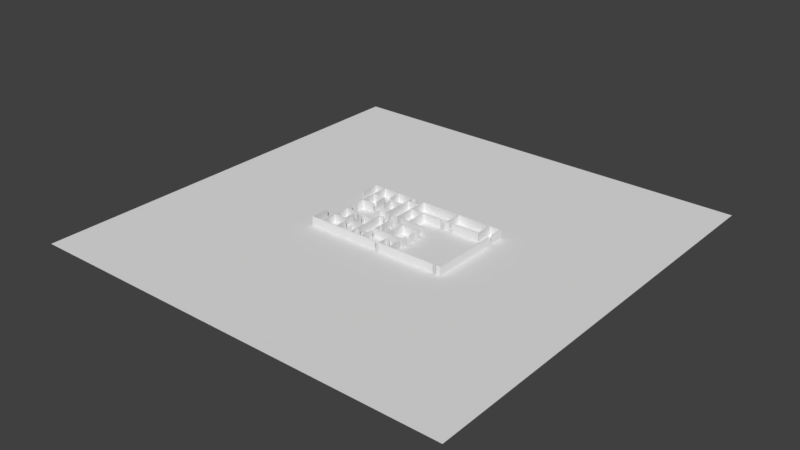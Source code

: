 # Source: office_standardized.blend  (saved by Blender 2.79.0; exported with 4.5.12 LTS)
import bpy
from mathutils import Matrix  # noqa: F401  (used for matrix-valued properties, if any)

bpy.ops.wm.read_factory_settings(use_empty=True)
scene = bpy.context.scene
scene.name = 'Scene'

# ---- collections
col_collection_1 = bpy.data.collections.new('Collection 1'); scene.collection.children.link(col_collection_1)

# ---- world
world_world = bpy.data.worlds.new('World'); scene.world = world_world
world_world.color = (0.05088, 0.05088, 0.05088)
world_world.use_sun_shadow = False
world_world.sun_shadow_jitter_overblur = 0.0
world_world.cycles.sampling_method = 'MANUAL'

# ---- meshes
me_cube = bpy.data.meshes.new('Cube')
me_cube.from_pydata([(-100.0, -100.0, -0.04), (-100.0, -100.0, 0.0), (-100.0, 100.0, -0.04), (-100.0, 100.0, 0.0), (100.0, -100.0, -0.04), (100.0, -100.0, 0.0), (100.0, 100.0, -0.04), (100.0, 100.0, 0.0)], [], [(0, 1, 3, 2), (2, 3, 7, 6), (6, 7, 5, 4), (4, 5, 1, 0), (2, 6, 4, 0), (7, 3, 1, 5)])
me_cube.use_remesh_preserve_volume = False
me_cube.use_remesh_preserve_attributes = False
me_cube.use_mirror_vertex_groups = False
me_cube.update()
me_plane_001 = bpy.data.meshes.new('Plane.001')
me_plane_001.from_pydata([(36.43, -20.19, -0.0073), (36.83, -20.19, -0.0073), (36.43, -19.79, -0.0073), (36.83, -19.79, -0.0073), (34.87, -20.19, -0.0073), (34.87, -19.79, -0.0073), (33.12, -20.19, -0.0073), (33.12, -19.79, -0.0073), (11.4, -20.19, -0.0073), (11.4, -19.79, -0.0073), (11.38, -20.19, -0.0073), (11.38, -19.79, -0.0073), (11.07, -20.19, -0.0073), (11.07, -19.79, -0.0073), (6.124, -20.19, -0.0073), (6.124, -19.79, -0.0073), (5.719, -20.19, -0.0073), (5.719, -19.79, -0.0073), (5.475, -20.19, -0.0073), (5.475, -19.79, -0.0073), (3.751, -20.19, -0.0073), (3.751, -19.79, -0.0073), (-3.213, -20.19, -0.0073), (-3.213, -19.79, -0.0073), (-3.588, -20.19, -0.0073), (-3.588, -19.79, -0.0073), (-9.2, -20.19, -0.0073), (-9.2, -19.79, -0.0073), (-9.482, -20.19, -0.0073), (-9.482, -19.79, -0.0073), (-17.05, -20.19, -0.0073), (-17.05, -19.79, -0.0073), (-17.33, -20.19, -0.0073), (-17.33, -19.79, -0.0073), (-24.89, -20.19, -0.0073), (-24.89, -19.79, -0.0073), (-25.3, -20.19, -0.0073), (-25.3, -19.79, -0.0073), (-30.18, -20.19, -0.0073), (-30.18, -19.78, -0.0073), (-30.59, -20.19, -0.0073), (-30.59, -19.78, -0.0073), (-30.18, -11.36, -0.0073), (-30.59, -11.36, -0.0073), (36.43, 11.31, -0.0073), (36.83, 11.31, -0.0073), (36.43, 13.7, -0.0073), (36.83, 13.7, -0.0073), (36.43, 19.8, -0.0073), (36.83, 19.8, -0.0073), (36.43, 20.24, -0.0073), (36.83, 20.24, -0.0073), (31.53, 19.8, -0.0073), (31.53, 20.24, -0.0073), (31.15, 19.8, -0.0073), (31.15, 20.24, -0.0073), (15.63, 19.8, -0.0073), (15.62, 20.24, -0.0073), (15.16, 19.8, -0.0073), (15.16, 20.24, -0.0073), (-3.182, 19.8, -0.0073), (-3.182, 20.24, -0.0073), (-3.58, 19.8, -0.0073), (-3.58, 20.24, -0.0073), (-5.517, 19.8, -0.0073), (-5.517, 20.24, -0.0073), (-7.264, 19.8, -0.0073), (-7.264, 20.24, -0.0073), (-9.163, 19.8, -0.0073), (-9.163, 20.24, -0.0073), (-9.486, 19.8, -0.0073), (-9.486, 20.24, -0.0073), (-17.06, 19.8, -0.0073), (-17.06, 20.24, -0.0073), (-17.35, 19.8, -0.0073), (-17.35, 20.24, -0.0073), (-24.89, 19.8, -0.0073), (-24.89, 20.24, -0.0073), (-25.3, 19.8, -0.0073), (-25.3, 20.24, -0.0073), (-30.16, 19.8, -0.0073), (-30.16, 20.24, -0.0073), (-30.58, 19.8, -0.0073), (-30.58, 20.24, -0.0073), (-30.16, 11.35, -0.0073), (-30.58, 11.35, -0.0073), (-24.89, 12.68, -0.0073), (-25.3, 12.68, -0.0073), (-24.89, 12.41, -0.0073), (-25.3, 12.41, -0.0073), (-24.89, 5.28, -0.0073), (-25.3, 5.28, -0.0073), (-24.89, 4.997, -0.0073), (-25.3, 4.997, -0.0073), (-24.89, 1.837, -0.0073), (-25.3, 1.837, -0.0073), (-24.89, -1.809, -0.0073), (-25.3, -1.809, -0.0073), (-24.89, -4.942, -0.0073), (-25.3, -4.942, -0.0073), (-24.89, -5.246, -0.0073), (-25.3, -5.246, -0.0073), (-24.89, -12.36, -0.0073), (-25.3, -12.36, -0.0073), (-24.89, -12.65, -0.0073), (-25.3, -12.65, -0.0073), (-24.89, -19.79, -0.0073), (-17.06, 14.24, -0.0073), (-17.35, 14.24, -0.0073), (-19.29, 12.68, -0.0073), (-19.29, 12.41, -0.0073), (-19.01, 12.68, -0.0073), (-19.01, 12.41, -0.0073), (-19.29, 7.293, -0.0073), (-19.01, 7.293, -0.0073), (-19.29, 5.474, -0.0073), (-19.01, 5.474, -0.0073), (-19.29, 5.28, -0.0073), (-19.01, 5.28, -0.0073), (-19.29, 4.997, -0.0073), (-19.01, 4.997, -0.0073), (-9.486, 16.81, -0.0073), (-9.163, 16.81, -0.0073), (-9.486, 16.52, -0.0073), (-9.163, 16.52, -0.0073), (-9.486, 12.67, -0.0073), (-9.163, 12.67, -0.0073), (-9.486, 12.38, -0.0073), (-9.163, 12.38, -0.0073), (-9.486, 5.285, -0.0073), (-9.163, 5.285, -0.0073), (-9.486, 4.978, -0.0073), (-9.163, 4.979, -0.0073), (-9.486, 2.14, -0.0073), (-9.163, 2.14, -0.0073), (-9.486, 1.834, -0.0073), (-9.163, 1.834, -0.0073), (-15.05, 12.67, -0.0073), (-15.05, 12.38, -0.0073), (-15.35, 12.67, -0.0073), (-15.35, 12.38, -0.0073), (-15.05, 7.279, -0.0073), (-15.35, 7.279, -0.0073), (-15.05, 5.477, -0.0073), (-15.35, 5.477, -0.0073), (-15.05, 5.285, -0.0073), (-15.35, 5.285, -0.0073), (-15.05, 4.978, -0.0073), (-15.35, 4.978, -0.0073), (-3.581, 16.81, -0.0073), (-3.182, 16.81, -0.0073), (-3.581, 16.52, -0.0073), (-3.182, 16.52, -0.0073), (-3.58, 11.83, -0.0073), (-3.182, 11.83, -0.0073), (-3.58, 11.44, -0.0073), (-3.182, 11.44, -0.0073), (-3.581, 2.14, -0.0073), (-3.182, 2.14, -0.0073), (-3.581, 1.834, -0.0073), (-3.182, 1.834, -0.0073), (-7.254, 2.14, -0.0073), (-7.254, 1.834, -0.0073), (-5.49, 2.14, -0.0073), (-5.49, 1.834, -0.0073), (-2.981, 1.834, -0.0073), (-2.981, 2.14, -0.0073), (-1.203, 1.834, -0.0073), (-1.203, 2.14, -0.0073), (2.934, 1.834, -0.0073), (2.934, 2.14, -0.0073), (2.934, 1.834, -0.0073), (2.934, 2.14, -0.0073), (3.315, 1.834, -0.0073), (3.315, 2.14, -0.0073), (11.07, 1.834, -0.0073), (11.07, 2.14, -0.0073), (11.38, 1.834, -0.0073), (11.38, 2.14, -0.0073), (2.935, 11.83, -0.0073), (2.934, 11.44, -0.0073), (3.316, 11.83, -0.0073), (3.315, 11.44, -0.0073), (12.26, 11.83, -0.0073), (12.26, 11.44, -0.0073), (14.11, 11.83, -0.0073), (14.11, 11.44, -0.0073), (15.16, 11.83, -0.0073), (15.16, 11.44, -0.0073), (15.63, 11.83, -0.0073), (15.63, 11.44, -0.0073), (16.64, 11.83, -0.0073), (16.64, 11.44, -0.0073), (18.46, 11.83, -0.0073), (18.46, 11.44, -0.0073), (31.15, 11.83, -0.0073), (31.14, 11.44, -0.0073), (31.53, 11.83, -0.0073), (31.53, 11.44, -0.0073), (-19.33, -4.942, -0.0073), (-19.33, -5.246, -0.0073), (-19.01, -4.942, -0.0073), (-19.01, -5.246, -0.0073), (-19.33, -5.516, -0.0073), (-19.01, -5.516, -0.0073), (-19.33, -7.254, -0.0073), (-19.01, -7.254, -0.0073), (-19.33, -12.36, -0.0073), (-19.01, -12.36, -0.0073), (-19.33, -12.65, -0.0073), (-19.01, -12.65, -0.0073), (-17.33, -14.23, -0.0073), (-17.05, -14.23, -0.0073), (-9.2, -16.8, -0.0073), (-9.482, -16.8, -0.0073), (-9.2, -16.52, -0.0073), (-9.482, -16.52, -0.0073), (-9.2, -12.66, -0.0073), (-9.482, -12.66, -0.0073), (-9.2, -12.36, -0.0073), (-9.482, -12.36, -0.0073), (-9.2, -5.275, -0.0073), (-9.482, -5.275, -0.0073), (-9.2, -4.955, -0.0073), (-9.482, -4.955, -0.0073), (-9.2, -2.121, -0.0073), (-9.482, -2.121, -0.0073), (-9.2, -2.121, -0.0073), (-9.482, -2.121, -0.0073), (-9.2, -1.804, -0.0073), (-9.482, -1.804, -0.0073), (-7.271, -2.121, -0.0073), (-7.271, -1.804, -0.0073), (-5.504, -2.121, -0.0073), (-5.504, -1.804, -0.0073), (-3.588, -2.121, -0.0073), (-3.588, -1.804, -0.0073), (-3.213, -2.121, -0.0073), (-3.213, -1.804, -0.0073), (-2.987, -2.121, -0.0073), (-2.987, -1.804, -0.0073), (-1.213, -2.121, -0.0073), (-1.213, -1.804, -0.0073), (2.935, -2.121, -0.0073), (2.935, -1.804, -0.0073), (3.324, -2.121, -0.0073), (3.324, -1.804, -0.0073), (11.07, -2.121, -0.0073), (11.07, -1.803, -0.0073), (11.38, -2.121, -0.0073), (11.38, -1.803, -0.0073), (11.07, 1.136, -0.0073), (11.38, 1.136, -0.0073), (11.07, -1.199, -0.0073), (11.38, -1.199, -0.0073), (11.38, -2.942, -0.0073), (11.07, -2.942, -0.0073), (11.38, -4.644, -0.0073), (11.07, -4.644, -0.0073), (11.38, -5.436, -0.0073), (11.07, -5.436, -0.0073), (11.38, -5.744, -0.0073), (11.07, -5.744, -0.0073), (11.38, -7.798, -0.0073), (11.07, -7.798, -0.0073), (11.38, -9.53, -0.0073), (11.07, -9.53, -0.0073), (11.38, -11.54, -0.0073), (11.07, -11.54, -0.0073), (11.38, -11.83, -0.0073), (11.07, -11.83, -0.0073), (11.38, -12.07, -0.0073), (11.07, -12.07, -0.0073), (11.38, -13.81, -0.0073), (11.07, -13.81, -0.0073), (11.38, -15.79, -0.0073), (11.07, -15.79, -0.0073), (11.38, -16.16, -0.0073), (11.07, -16.16, -0.0073), (11.38, -16.2, -0.0073), (11.07, -16.19, -0.0073), (6.124, -16.19, -0.0073), (5.719, -16.19, -0.0073), (6.124, -16.19, -0.0073), (5.719, -16.19, -0.0073), (6.124, -15.79, -0.0073), (5.719, -15.79, -0.0073), (7.659, -16.19, -0.0073), (7.659, -15.79, -0.0073), (9.458, -16.19, -0.0073), (9.458, -15.79, -0.0073), (-15.07, -12.66, -0.0073), (-15.07, -12.36, -0.0073), (-15.37, -12.66, -0.0073), (-15.37, -12.36, -0.0073), (-15.07, -7.24, -0.0073), (-15.37, -7.24, -0.0073), (-15.07, -5.46, -0.0073), (-15.37, -5.46, -0.0073), (-15.07, -5.274, -0.0073), (-15.37, -5.274, -0.0073), (-15.07, -4.954, -0.0073), (-15.37, -4.954, -0.0073), (-3.588, -8.271, -0.0073), (-3.213, -8.271, -0.0073), (-3.588, -8.472, -0.0073), (-3.213, -8.472, -0.0073), (-3.588, -11.54, -0.0073), (-3.213, -11.54, -0.0073), (-3.588, -11.83, -0.0073), (-3.213, -11.83, -0.0073), (-3.588, -12.11, -0.0073), (-3.213, -12.11, -0.0073), (-3.588, -13.82, -0.0073), (-3.213, -13.82, -0.0073), (-3.588, -16.52, -0.0073), (-3.213, -16.52, -0.0073), (-3.588, -16.8, -0.0073), (-3.213, -16.8, -0.0073), (-7.28, -16.8, -0.0073), (-7.28, -16.52, -0.0073), (-5.48, -16.8, -0.0073), (-5.48, -16.52, -0.0073), (-2.623, -8.271, -0.0073), (-2.623, -8.472, -0.0073), (-0.9615, -8.271, -0.0073), (-0.9615, -8.472, -0.0073), (2.936, -8.27, -0.0073), (2.936, -8.472, -0.0073), (3.324, -8.27, -0.0073), (3.325, -8.472, -0.0073), (2.935, -5.426, -0.0073), (3.324, -5.426, -0.0073), (2.935, -5.728, -0.0073), (3.324, -5.728, -0.0073), (3.325, -11.54, -0.0073), (2.936, -11.54, -0.0073), (3.325, -11.83, -0.0073), (2.936, -11.83, -0.0073), (11.07, -11.83, -0.0073), (36.83, -20.19, 0.0073), (36.43, -20.19, 0.0073), (36.43, -19.79, 0.0073), (36.83, -19.79, 0.0073), (34.87, -20.19, 0.0073), (34.87, -19.79, 0.0073), (33.12, -20.19, 0.0073), (33.12, -19.79, 0.0073), (11.4, -20.19, 0.0073), (11.4, -19.79, 0.0073), (11.38, -20.19, 0.0073), (11.38, -19.79, 0.0073), (11.07, -20.19, 0.0073), (11.07, -19.79, 0.0073), (6.124, -20.19, 0.0073), (6.124, -19.79, 0.0073), (5.719, -20.19, 0.0073), (5.719, -19.79, 0.0073), (5.475, -20.19, 0.0073), (5.475, -19.79, 0.0073), (3.751, -20.19, 0.0073), (3.751, -19.79, 0.0073), (-3.213, -20.19, 0.0073), (-3.213, -19.79, 0.0073), (-3.588, -20.19, 0.0073), (-3.588, -19.79, 0.0073), (-9.2, -20.19, 0.0073), (-9.2, -19.79, 0.0073), (-9.482, -20.19, 0.0073), (-9.482, -19.79, 0.0073), (-17.05, -20.19, 0.0073), (-17.05, -19.79, 0.0073), (-17.33, -20.19, 0.0073), (-17.33, -19.79, 0.0073), (-24.89, -20.19, 0.0073), (-24.89, -19.79, 0.0073), (-25.3, -20.19, 0.0073), (-25.3, -19.79, 0.0073), (-30.18, -20.19, 0.0073), (-30.18, -19.78, 0.0073), (-30.59, -20.19, 0.0073), (-30.59, -19.78, 0.0073), (-30.18, -11.36, 0.0073), (-30.59, -11.36, 0.0073), (36.43, 11.31, 0.0073), (36.83, 11.31, 0.0073), (36.43, 13.7, 0.0073), (36.83, 13.7, 0.0073), (36.43, 19.8, 0.0073), (36.83, 19.8, 0.0073), (36.43, 20.24, 0.0073), (36.83, 20.24, 0.0073), (31.53, 19.8, 0.0073), (31.53, 20.24, 0.0073), (31.15, 19.8, 0.0073), (31.15, 20.24, 0.0073), (15.63, 19.8, 0.0073), (15.62, 20.24, 0.0073), (15.16, 19.8, 0.0073), (15.16, 20.24, 0.0073), (-3.182, 19.8, 0.0073), (-3.182, 20.24, 0.0073), (-3.58, 19.8, 0.0073), (-3.58, 20.24, 0.0073), (-5.517, 19.8, 0.0073), (-5.517, 20.24, 0.0073), (-7.264, 19.8, 0.0073), (-7.264, 20.24, 0.0073), (-9.163, 19.8, 0.0073), (-9.163, 20.24, 0.0073), (-9.486, 19.8, 0.0073), (-9.486, 20.24, 0.0073), (-17.06, 19.8, 0.0073), (-17.06, 20.24, 0.0073), (-17.35, 19.8, 0.0073), (-17.35, 20.24, 0.0073), (-24.89, 19.8, 0.0073), (-24.89, 20.24, 0.0073), (-25.3, 19.8, 0.0073), (-25.3, 20.24, 0.0073), (-30.16, 19.8, 0.0073), (-30.16, 20.24, 0.0073), (-30.58, 19.8, 0.0073), (-30.58, 20.24, 0.0073), (-30.16, 11.35, 0.0073), (-30.58, 11.35, 0.0073), (-24.89, 12.68, 0.0073), (-25.3, 12.68, 0.0073), (-24.89, 12.41, 0.0073), (-25.3, 12.41, 0.0073), (-24.89, 5.28, 0.0073), (-25.3, 5.28, 0.0073), (-24.89, 4.997, 0.0073), (-25.3, 4.997, 0.0073), (-24.89, 1.837, 0.0073), (-25.3, 1.837, 0.0073), (-24.89, -1.809, 0.0073), (-25.3, -1.809, 0.0073), (-24.89, -4.942, 0.0073), (-25.3, -4.942, 0.0073), (-24.89, -5.246, 0.0073), (-25.3, -5.246, 0.0073), (-24.89, -12.36, 0.0073), (-25.3, -12.36, 0.0073), (-24.89, -12.65, 0.0073), (-25.3, -12.65, 0.0073), (-24.89, -19.79, 0.0073), (-17.06, 14.24, 0.0073), (-17.35, 14.24, 0.0073), (-19.29, 12.68, 0.0073), (-19.29, 12.41, 0.0073), (-19.01, 12.68, 0.0073), (-19.01, 12.41, 0.0073), (-19.29, 7.293, 0.0073), (-19.01, 7.293, 0.0073), (-19.29, 5.474, 0.0073), (-19.01, 5.474, 0.0073), (-19.29, 5.28, 0.0073), (-19.01, 5.28, 0.0073), (-19.29, 4.997, 0.0073), (-19.01, 4.997, 0.0073), (-9.486, 16.81, 0.0073), (-9.163, 16.81, 0.0073), (-9.486, 16.52, 0.0073), (-9.163, 16.52, 0.0073), (-9.486, 12.67, 0.0073), (-9.163, 12.67, 0.0073), (-9.486, 12.38, 0.0073), (-9.163, 12.38, 0.0073), (-9.486, 5.285, 0.0073), (-9.163, 5.285, 0.0073), (-9.486, 4.978, 0.0073), (-9.163, 4.979, 0.0073), (-9.486, 2.14, 0.0073), (-9.163, 2.14, 0.0073), (-9.486, 1.834, 0.0073), (-9.163, 1.834, 0.0073), (-15.05, 12.67, 0.0073), (-15.05, 12.38, 0.0073), (-15.35, 12.67, 0.0073), (-15.35, 12.38, 0.0073), (-15.05, 7.279, 0.0073), (-15.35, 7.279, 0.0073), (-15.05, 5.477, 0.0073), (-15.35, 5.477, 0.0073), (-15.05, 5.285, 0.0073), (-15.35, 5.285, 0.0073), (-15.05, 4.978, 0.0073), (-15.35, 4.978, 0.0073), (-3.581, 16.81, 0.0073), (-3.182, 16.81, 0.0073), (-3.581, 16.52, 0.0073), (-3.182, 16.52, 0.0073), (-3.58, 11.83, 0.0073), (-3.182, 11.83, 0.0073), (-3.58, 11.44, 0.0073), (-3.182, 11.44, 0.0073), (-3.581, 2.14, 0.0073), (-3.182, 2.14, 0.0073), (-3.581, 1.834, 0.0073), (-3.182, 1.834, 0.0073), (-7.254, 2.14, 0.0073), (-7.254, 1.834, 0.0073), (-5.49, 2.14, 0.0073), (-5.49, 1.834, 0.0073), (-2.981, 1.834, 0.0073), (-2.981, 2.14, 0.0073), (-1.203, 1.834, 0.0073), (-1.203, 2.14, 0.0073), (2.934, 1.834, 0.0073), (2.934, 2.14, 0.0073), (2.934, 1.834, 0.0073), (2.934, 2.14, 0.0073), (3.315, 1.834, 0.0073), (3.315, 2.14, 0.0073), (11.07, 1.834, 0.0073), (11.07, 2.14, 0.0073), (11.38, 1.834, 0.0073), (11.38, 2.14, 0.0073), (2.935, 11.83, 0.0073), (2.934, 11.44, 0.0073), (3.316, 11.83, 0.0073), (3.315, 11.44, 0.0073), (12.26, 11.83, 0.0073), (12.26, 11.44, 0.0073), (14.11, 11.83, 0.0073), (14.11, 11.44, 0.0073), (15.16, 11.83, 0.0073), (15.16, 11.44, 0.0073), (15.63, 11.83, 0.0073), (15.63, 11.44, 0.0073), (16.64, 11.83, 0.0073), (16.64, 11.44, 0.0073), (18.46, 11.83, 0.0073), (18.46, 11.44, 0.0073), (31.15, 11.83, 0.0073), (31.14, 11.44, 0.0073), (31.53, 11.83, 0.0073), (31.53, 11.44, 0.0073), (-19.33, -4.942, 0.0073), (-19.33, -5.246, 0.0073), (-19.01, -4.942, 0.0073), (-19.01, -5.246, 0.0073), (-19.33, -5.516, 0.0073), (-19.01, -5.516, 0.0073), (-19.33, -7.254, 0.0073), (-19.01, -7.254, 0.0073), (-19.33, -12.36, 0.0073), (-19.01, -12.36, 0.0073), (-19.33, -12.65, 0.0073), (-19.01, -12.65, 0.0073), (-17.33, -14.23, 0.0073), (-17.05, -14.23, 0.0073), (-9.2, -16.8, 0.0073), (-9.482, -16.8, 0.0073), (-9.2, -16.52, 0.0073), (-9.482, -16.52, 0.0073), (-9.2, -12.66, 0.0073), (-9.482, -12.66, 0.0073), (-9.2, -12.36, 0.0073), (-9.482, -12.36, 0.0073), (-9.2, -5.275, 0.0073), (-9.482, -5.275, 0.0073), (-9.2, -4.955, 0.0073), (-9.482, -4.955, 0.0073), (-9.2, -2.121, 0.0073), (-9.482, -2.121, 0.0073), (-9.2, -2.121, 0.0073), (-9.482, -2.121, 0.0073), (-9.2, -1.804, 0.0073), (-9.482, -1.804, 0.0073), (-7.271, -2.121, 0.0073), (-7.271, -1.804, 0.0073), (-5.504, -2.121, 0.0073), (-5.504, -1.804, 0.0073), (-3.588, -2.121, 0.0073), (-3.588, -1.804, 0.0073), (-3.213, -2.121, 0.0073), (-3.213, -1.804, 0.0073), (-2.987, -2.121, 0.0073), (-2.987, -1.804, 0.0073), (-1.213, -2.121, 0.0073), (-1.213, -1.804, 0.0073), (2.935, -2.121, 0.0073), (2.935, -1.804, 0.0073), (3.324, -2.121, 0.0073), (3.324, -1.804, 0.0073), (11.07, -2.121, 0.0073), (11.07, -1.803, 0.0073), (11.38, -2.121, 0.0073), (11.38, -1.803, 0.0073), (11.07, 1.136, 0.0073), (11.38, 1.136, 0.0073), (11.07, -1.199, 0.0073), (11.38, -1.199, 0.0073), (11.38, -2.942, 0.0073), (11.07, -2.942, 0.0073), (11.38, -4.644, 0.0073), (11.07, -4.644, 0.0073), (11.38, -5.436, 0.0073), (11.07, -5.436, 0.0073), (11.38, -5.744, 0.0073), (11.07, -5.744, 0.0073), (11.38, -7.798, 0.0073), (11.07, -7.798, 0.0073), (11.38, -9.53, 0.0073), (11.07, -9.53, 0.0073), (11.38, -11.54, 0.0073), (11.07, -11.54, 0.0073), (11.38, -11.83, 0.0073), (11.07, -11.83, 0.0073), (11.38, -12.07, 0.0073), (11.07, -12.07, 0.0073), (11.38, -13.81, 0.0073), (11.07, -13.81, 0.0073), (11.38, -15.79, 0.0073), (11.07, -15.79, 0.0073), (11.38, -16.16, 0.0073), (11.07, -16.16, 0.0073), (11.38, -16.2, 0.0073), (11.07, -16.19, 0.0073), (6.124, -16.19, 0.0073), (5.719, -16.19, 0.0073), (6.124, -16.19, 0.0073), (5.719, -16.19, 0.0073), (6.124, -15.79, 0.0073), (5.719, -15.79, 0.0073), (7.659, -16.19, 0.0073), (7.659, -15.79, 0.0073), (9.458, -16.19, 0.0073), (9.458, -15.79, 0.0073), (-15.07, -12.66, 0.0073), (-15.07, -12.36, 0.0073), (-15.37, -12.66, 0.0073), (-15.37, -12.36, 0.0073), (-15.07, -7.24, 0.0073), (-15.37, -7.24, 0.0073), (-15.07, -5.46, 0.0073), (-15.37, -5.46, 0.0073), (-15.07, -5.274, 0.0073), (-15.37, -5.274, 0.0073), (-15.07, -4.954, 0.0073), (-15.37, -4.954, 0.0073), (-3.588, -8.271, 0.0073), (-3.213, -8.271, 0.0073), (-3.588, -8.472, 0.0073), (-3.213, -8.472, 0.0073), (-3.588, -11.54, 0.0073), (-3.213, -11.54, 0.0073), (-3.588, -11.83, 0.0073), (-3.213, -11.83, 0.0073), (-3.588, -12.11, 0.0073), (-3.213, -12.11, 0.0073), (-3.588, -13.82, 0.0073), (-3.213, -13.82, 0.0073), (-3.588, -16.52, 0.0073), (-3.213, -16.52, 0.0073), (-3.588, -16.8, 0.0073), (-3.213, -16.8, 0.0073), (-7.28, -16.8, 0.0073), (-7.28, -16.52, 0.0073), (-5.48, -16.8, 0.0073), (-5.48, -16.52, 0.0073), (-2.623, -8.271, 0.0073), (-2.623, -8.472, 0.0073), (-0.9615, -8.271, 0.0073), (-0.9615, -8.472, 0.0073), (2.936, -8.27, 0.0073), (2.936, -8.472, 0.0073), (3.324, -8.27, 0.0073), (3.325, -8.472, 0.0073), (2.935, -5.426, 0.0073), (3.324, -5.426, 0.0073), (2.935, -5.728, 0.0073), (3.324, -5.728, 0.0073), (3.325, -11.54, 0.0073), (2.936, -11.54, 0.0073), (3.325, -11.83, 0.0073), (2.936, -11.83, 0.0073), (11.07, -11.83, 0.0073), (36.83, -20.19, 4.0), (36.43, -20.19, 4.0), (36.43, -19.79, 4.0), (36.83, -19.79, 4.0), (34.87, -20.19, 4.0), (34.87, -19.79, 4.0), (33.12, -20.19, 4.0), (33.12, -19.79, 4.0), (11.4, -20.19, 4.0), (11.4, -19.79, 4.0), (11.38, -20.19, 4.0), (11.38, -19.79, 4.0), (11.07, -20.19, 4.0), (11.07, -19.79, 4.0), (6.124, -20.19, 4.0), (6.124, -19.79, 4.0), (5.719, -20.19, 4.0), (5.719, -19.79, 4.0), (5.475, -20.19, 4.0), (5.475, -19.79, 4.0), (3.751, -20.19, 4.0), (3.751, -19.79, 4.0), (-3.213, -20.19, 4.0), (-3.213, -19.79, 4.0), (-3.588, -20.19, 4.0), (-3.588, -19.79, 4.0), (-9.2, -20.19, 4.0), (-9.2, -19.79, 4.0), (-9.482, -20.19, 4.0), (-9.482, -19.79, 4.0), (-17.05, -20.19, 4.0), (-17.05, -19.79, 4.0), (-17.33, -20.19, 4.0), (-17.33, -19.79, 4.0), (-24.89, -20.19, 4.0), (-24.89, -19.79, 4.0), (-25.3, -20.19, 4.0), (-25.3, -19.79, 4.0), (-30.18, -20.19, 4.0), (-30.18, -19.78, 4.0), (-30.59, -20.19, 4.0), (-30.59, -19.78, 4.0), (-30.18, -11.36, 4.0), (-30.59, -11.36, 4.0), (36.43, 11.31, 4.0), (36.83, 11.31, 4.0), (36.43, 13.7, 4.0), (36.83, 13.7, 4.0), (36.43, 19.8, 4.0), (36.83, 19.8, 4.0), (36.43, 20.24, 4.0), (36.83, 20.24, 4.0), (31.53, 19.8, 4.0), (31.53, 20.24, 4.0), (31.15, 19.8, 4.0), (31.15, 20.24, 4.0), (15.63, 19.8, 4.0), (15.62, 20.24, 4.0), (15.16, 19.8, 4.0), (15.16, 20.24, 4.0), (-3.182, 19.8, 4.0), (-3.182, 20.24, 4.0), (-3.58, 19.8, 4.0), (-3.58, 20.24, 4.0), (-5.517, 19.8, 4.0), (-5.517, 20.24, 4.0), (-7.264, 19.8, 4.0), (-7.264, 20.24, 4.0), (-9.163, 19.8, 4.0), (-9.163, 20.24, 4.0), (-9.486, 19.8, 4.0), (-9.486, 20.24, 4.0), (-17.06, 19.8, 4.0), (-17.06, 20.24, 4.0), (-17.35, 19.8, 4.0), (-17.35, 20.24, 4.0), (-24.89, 19.8, 4.0), (-24.89, 20.24, 4.0), (-25.3, 19.8, 4.0), (-25.3, 20.24, 4.0), (-30.16, 19.8, 4.0), (-30.16, 20.24, 4.0), (-30.58, 19.8, 4.0), (-30.58, 20.24, 4.0), (-30.16, 11.35, 4.0), (-30.58, 11.35, 4.0), (-24.89, 12.68, 4.0), (-25.3, 12.68, 4.0), (-24.89, 12.41, 4.0), (-25.3, 12.41, 4.0), (-24.89, 5.28, 4.0), (-25.3, 5.28, 4.0), (-24.89, 4.997, 4.0), (-25.3, 4.997, 4.0), (-24.89, 1.837, 4.0), (-25.3, 1.837, 4.0), (-24.89, -1.809, 4.0), (-25.3, -1.809, 4.0), (-24.89, -4.942, 4.0), (-25.3, -4.942, 4.0), (-24.89, -5.246, 4.0), (-25.3, -5.246, 4.0), (-24.89, -12.36, 4.0), (-25.3, -12.36, 4.0), (-24.89, -12.65, 4.0), (-25.3, -12.65, 4.0), (-24.89, -19.79, 4.0), (-17.06, 14.24, 4.0), (-17.35, 14.24, 4.0), (-19.29, 12.68, 4.0), (-19.29, 12.41, 4.0), (-19.01, 12.68, 4.0), (-19.01, 12.41, 4.0), (-19.29, 7.293, 4.0), (-19.01, 7.293, 4.0), (-19.29, 5.474, 4.0), (-19.01, 5.474, 4.0), (-19.29, 5.28, 4.0), (-19.01, 5.28, 4.0), (-19.29, 4.997, 4.0), (-19.01, 4.997, 4.0), (-9.486, 16.81, 4.0), (-9.163, 16.81, 4.0), (-9.486, 16.52, 4.0), (-9.163, 16.52, 4.0), (-9.486, 12.67, 4.0), (-9.163, 12.67, 4.0), (-9.486, 12.38, 4.0), (-9.163, 12.38, 4.0), (-9.486, 5.285, 4.0), (-9.163, 5.285, 4.0), (-9.486, 4.978, 4.0), (-9.163, 4.979, 4.0), (-9.486, 2.14, 4.0), (-9.163, 2.14, 4.0), (-9.486, 1.834, 4.0), (-9.163, 1.834, 4.0), (-15.05, 12.67, 4.0), (-15.05, 12.38, 4.0), (-15.35, 12.67, 4.0), (-15.35, 12.38, 4.0), (-15.05, 7.279, 4.0), (-15.35, 7.279, 4.0), (-15.05, 5.477, 4.0), (-15.35, 5.477, 4.0), (-15.05, 5.285, 4.0), (-15.35, 5.285, 4.0), (-15.05, 4.978, 4.0), (-15.35, 4.978, 4.0), (-3.581, 16.81, 4.0), (-3.182, 16.81, 4.0), (-3.581, 16.52, 4.0), (-3.182, 16.52, 4.0), (-3.58, 11.83, 4.0), (-3.182, 11.83, 4.0), (-3.58, 11.44, 4.0), (-3.182, 11.44, 4.0), (-3.581, 2.14, 4.0), (-3.182, 2.14, 4.0), (-3.581, 1.834, 4.0), (-3.182, 1.834, 4.0), (-7.254, 2.14, 4.0), (-7.254, 1.834, 4.0), (-5.49, 2.14, 4.0), (-5.49, 1.834, 4.0), (-2.981, 1.834, 4.0), (-2.981, 2.14, 4.0), (-1.203, 1.834, 4.0), (-1.203, 2.14, 4.0), (2.934, 1.834, 4.0), (2.934, 2.14, 4.0), (2.934, 1.834, 4.0), (2.934, 2.14, 4.0), (3.315, 1.834, 4.0), (3.315, 2.14, 4.0), (11.07, 1.834, 4.0), (11.07, 2.14, 4.0), (11.38, 1.834, 4.0), (11.38, 2.14, 4.0), (2.935, 11.83, 4.0), (2.934, 11.44, 4.0), (3.316, 11.83, 4.0), (3.315, 11.44, 4.0), (12.26, 11.83, 4.0), (12.26, 11.44, 4.0), (14.11, 11.83, 4.0), (14.11, 11.44, 4.0), (15.16, 11.83, 4.0), (15.16, 11.44, 4.0), (15.63, 11.83, 4.0), (15.63, 11.44, 4.0), (16.64, 11.83, 4.0), (16.64, 11.44, 4.0), (18.46, 11.83, 4.0), (18.46, 11.44, 4.0), (31.15, 11.83, 4.0), (31.14, 11.44, 4.0), (31.53, 11.83, 4.0), (31.53, 11.44, 4.0), (-19.33, -4.942, 4.0), (-19.33, -5.246, 4.0), (-19.01, -4.942, 4.0), (-19.01, -5.246, 4.0), (-19.33, -5.516, 4.0), (-19.01, -5.516, 4.0), (-19.33, -7.254, 4.0), (-19.01, -7.254, 4.0), (-19.33, -12.36, 4.0), (-19.01, -12.36, 4.0), (-19.33, -12.65, 4.0), (-19.01, -12.65, 4.0), (-17.33, -14.23, 4.0), (-17.05, -14.23, 4.0), (-9.2, -16.8, 4.0), (-9.482, -16.8, 4.0), (-9.2, -16.52, 4.0), (-9.482, -16.52, 4.0), (-9.2, -12.66, 4.0), (-9.482, -12.66, 4.0), (-9.2, -12.36, 4.0), (-9.482, -12.36, 4.0), (-9.2, -5.275, 4.0), (-9.482, -5.275, 4.0), (-9.2, -4.955, 4.0), (-9.482, -4.955, 4.0), (-9.2, -2.121, 4.0), (-9.482, -2.121, 4.0), (-9.2, -2.121, 4.0), (-9.482, -2.121, 4.0), (-9.2, -1.804, 4.0), (-9.482, -1.804, 4.0), (-7.271, -2.121, 4.0), (-7.271, -1.804, 4.0), (-5.504, -2.121, 4.0), (-5.504, -1.804, 4.0), (-3.588, -2.121, 4.0), (-3.588, -1.804, 4.0), (-3.213, -2.121, 4.0), (-3.213, -1.804, 4.0), (-2.987, -2.121, 4.0), (-2.987, -1.804, 4.0), (-1.213, -2.121, 4.0), (-1.213, -1.804, 4.0), (2.935, -2.121, 4.0), (2.935, -1.804, 4.0), (3.324, -2.121, 4.0), (3.324, -1.804, 4.0), (11.07, -2.121, 4.0), (11.07, -1.803, 4.0), (11.38, -2.121, 4.0), (11.38, -1.803, 4.0), (11.07, 1.136, 4.0), (11.38, 1.136, 4.0), (11.07, -1.199, 4.0), (11.38, -1.199, 4.0), (11.38, -2.942, 4.0), (11.07, -2.942, 4.0), (11.38, -4.644, 4.0), (11.07, -4.644, 4.0), (11.38, -5.436, 4.0), (11.07, -5.436, 4.0), (11.38, -5.744, 4.0), (11.07, -5.744, 4.0), (11.38, -7.798, 4.0), (11.07, -7.798, 4.0), (11.38, -9.53, 4.0), (11.07, -9.53, 4.0), (11.38, -11.54, 4.0), (11.07, -11.54, 4.0), (11.38, -11.83, 4.0), (11.07, -11.83, 4.0), (11.38, -12.07, 4.0), (11.07, -12.07, 4.0), (11.38, -13.81, 4.0), (11.07, -13.81, 4.0), (11.38, -15.79, 4.0), (11.07, -15.79, 4.0), (11.38, -16.16, 4.0), (11.07, -16.16, 4.0), (11.38, -16.2, 4.0), (11.07, -16.19, 4.0), (6.124, -16.19, 4.0), (5.719, -16.19, 4.0), (6.124, -16.19, 4.0), (5.719, -16.19, 4.0), (6.124, -15.79, 4.0), (5.719, -15.79, 4.0), (7.659, -16.19, 4.0), (7.659, -15.79, 4.0), (9.458, -16.19, 4.0), (9.458, -15.79, 4.0), (-15.07, -12.66, 4.0), (-15.07, -12.36, 4.0), (-15.37, -12.66, 4.0), (-15.37, -12.36, 4.0), (-15.07, -7.24, 4.0), (-15.37, -7.24, 4.0), (-15.07, -5.46, 4.0), (-15.37, -5.46, 4.0), (-15.07, -5.274, 4.0), (-15.37, -5.274, 4.0), (-15.07, -4.954, 4.0), (-15.37, -4.954, 4.0), (-3.588, -8.271, 4.0), (-3.213, -8.271, 4.0), (-3.588, -8.472, 4.0), (-3.213, -8.472, 4.0), (-3.588, -11.54, 4.0), (-3.213, -11.54, 4.0), (-3.588, -11.83, 4.0), (-3.213, -11.83, 4.0), (-3.588, -12.11, 4.0), (-3.213, -12.11, 4.0), (-3.588, -13.82, 4.0), (-3.213, -13.82, 4.0), (-3.588, -16.52, 4.0), (-3.213, -16.52, 4.0), (-3.588, -16.8, 4.0), (-3.213, -16.8, 4.0), (-7.28, -16.8, 4.0), (-7.28, -16.52, 4.0), (-5.48, -16.8, 4.0), (-5.48, -16.52, 4.0), (-2.623, -8.271, 4.0), (-2.623, -8.472, 4.0), (-0.9615, -8.271, 4.0), (-0.9615, -8.472, 4.0), (2.936, -8.27, 4.0), (2.936, -8.472, 4.0), (3.324, -8.27, 4.0), (3.325, -8.472, 4.0), (2.935, -5.426, 4.0), (3.324, -5.426, 4.0), (2.935, -5.728, 4.0), (3.324, -5.728, 4.0), (3.325, -11.54, 4.0), (2.936, -11.54, 4.0), (3.325, -11.83, 4.0), (2.936, -11.83, 4.0), (11.07, -11.83, 4.0)], [], [(0, 2, 3, 1), (0, 4, 5, 2), (6, 8, 9, 7), (8, 10, 11, 9), (10, 12, 13, 11), (12, 14, 15, 13), (14, 16, 17, 15), (16, 18, 19, 17), (20, 22, 23, 21), (22, 24, 25, 23), (24, 26, 27, 25), (26, 28, 29, 27), (28, 30, 31, 29), (30, 32, 33, 31), (32, 34, 35, 33), (34, 36, 37, 35), (36, 38, 39, 37), (38, 40, 41, 39), (41, 43, 42, 39), (2, 44, 45, 3), (46, 48, 49, 47), (48, 50, 51, 49), (48, 52, 53, 50), (52, 54, 55, 53), (54, 56, 57, 55), (56, 58, 59, 57), (58, 60, 61, 59), (60, 62, 63, 61), (62, 64, 65, 63), (66, 68, 69, 67), (68, 70, 71, 69), (70, 72, 73, 71), (72, 74, 75, 73), (74, 76, 77, 75), (76, 78, 79, 77), (78, 80, 81, 79), (80, 82, 83, 81), (80, 84, 85, 82), (76, 86, 87, 78), (86, 88, 89, 87), (88, 90, 91, 89), (90, 92, 93, 91), (92, 94, 95, 93), (96, 98, 99, 97), (98, 100, 101, 99), (100, 102, 103, 101), (102, 104, 105, 103), (104, 106, 37, 105), (72, 107, 108, 74), (86, 109, 110, 88), (109, 111, 112, 110), (112, 114, 113, 110), (116, 118, 117, 115), (118, 120, 119, 117), (119, 92, 90, 117), (68, 122, 121, 70), (122, 124, 123, 121), (124, 126, 125, 123), (126, 128, 127, 125), (128, 130, 129, 127), (130, 132, 131, 129), (132, 134, 133, 131), (134, 136, 135, 133), (127, 138, 137, 125), (138, 140, 139, 137), (138, 141, 142, 140), (143, 145, 146, 144), (145, 147, 148, 146), (145, 129, 131, 147), (60, 150, 149, 62), (150, 152, 151, 149), (152, 154, 153, 151), (154, 156, 155, 153), (156, 158, 157, 155), (158, 160, 159, 157), (134, 161, 162, 136), (163, 157, 159, 164), (158, 166, 165, 160), (168, 170, 169, 167), (170, 172, 171, 169), (172, 174, 173, 171), (174, 176, 175, 173), (176, 178, 177, 175), (122, 149, 151, 124), (154, 179, 180, 156), (179, 181, 182, 180), (181, 183, 184, 182), (185, 187, 188, 186), (187, 189, 190, 188), (189, 191, 192, 190), (193, 195, 196, 194), (195, 197, 198, 196), (195, 54, 52, 197), (172, 180, 182, 174), (98, 199, 200, 100), (199, 201, 202, 200), (202, 204, 203, 200), (206, 208, 207, 205), (208, 210, 209, 207), (209, 104, 102, 207), (33, 211, 212, 31), (29, 214, 213, 27), (214, 216, 215, 213), (216, 218, 217, 215), (218, 220, 219, 217), (220, 222, 221, 219), (222, 224, 223, 221), (224, 226, 225, 223), (226, 228, 227, 225), (228, 230, 229, 227), (229, 232, 231, 227), (234, 236, 235, 233), (236, 238, 237, 235), (238, 240, 239, 237), (242, 244, 243, 241), (244, 246, 245, 243), (246, 248, 247, 245), (248, 250, 249, 247), (177, 252, 251, 175), (254, 250, 248, 253), (249, 255, 256, 247), (257, 259, 260, 258), (259, 261, 262, 260), (261, 263, 264, 262), (265, 267, 268, 266), (267, 269, 270, 268), (269, 271, 272, 270), (273, 275, 276, 274), (275, 277, 278, 276), (277, 279, 280, 278), (279, 11, 13, 280), (17, 282, 281, 15), (282, 284, 283, 281), (284, 286, 285, 283), (285, 288, 287, 283), (290, 276, 280, 289), (218, 291, 292, 220), (291, 293, 294, 292), (294, 296, 295, 292), (298, 300, 299, 297), (300, 302, 301, 299), (301, 224, 222, 299), (237, 304, 303, 235), (304, 306, 305, 303), (306, 308, 307, 305), (308, 310, 309, 307), (310, 312, 311, 309), (314, 316, 315, 313), (316, 318, 317, 315), (318, 23, 25, 317), (215, 320, 319, 213), (322, 315, 317, 321), (304, 323, 324, 306), (325, 327, 328, 326), (327, 329, 330, 328), (245, 332, 331, 243), (332, 334, 333, 331), (334, 329, 327, 333), (330, 335, 336, 328), (335, 337, 338, 336), (308, 336, 338, 310), (335, 268, 339, 337), (187, 58, 56, 189), (541, 539, 879, 881), (479, 480, 820, 819), (607, 605, 945, 947), (478, 467, 807, 818), (542, 541, 881, 882), (606, 608, 948, 946), (409, 411, 751, 749), (465, 477, 817, 805), (539, 438, 778, 879), (670, 669, 1009, 1010), (440, 540, 880, 780), (667, 665, 1005, 1007), (408, 406, 746, 748), (666, 668, 1008, 1006), (407, 409, 749, 747), (473, 475, 815, 813), (520, 512, 852, 860), (340, 343, 683, 680), (475, 476, 816, 815), (394, 535, 875, 734), (603, 601, 941, 943), (64, 404, 744, 745, 405, 65), (474, 472, 812, 814), (514, 522, 862, 854), (602, 604, 944, 942), (471, 473, 813, 811), (537, 392, 732, 877), (341, 340, 680, 681), (601, 599, 939, 941), (655, 662, 1002, 995), (404, 402, 742, 744), (472, 470, 810, 812), (536, 538, 878, 876), (600, 602, 942, 940), (403, 405, 745, 743), (538, 537, 877, 878), (661, 657, 997, 1001), (535, 533, 873, 875), (599, 597, 937, 939), (646, 664, 1004, 986), (470, 468, 808, 810), (534, 536, 876, 874), (598, 600, 940, 938), (663, 644, 984, 1003), (401, 403, 743, 741), (467, 469, 809, 807), (322, 321, 661, 1001, 1002, 662), (193, 194, 534, 874, 873, 533), (400, 398, 738, 740), (468, 466, 806, 808), (399, 401, 741, 739), (363, 658, 998, 703), (531, 529, 869, 871), (593, 588, 928, 933), (466, 464, 804, 806), (530, 532, 872, 870), (657, 365, 705, 997), (397, 399, 739, 737), (463, 465, 805, 803), (587, 596, 936, 927), (553, 659, 999, 893), (590, 594, 934, 930), (660, 555, 895, 1000), (396, 394, 734, 736), (528, 530, 870, 868), (595, 589, 929, 935), (658, 656, 996, 998), (395, 397, 737, 735), (461, 463, 803, 801), (254, 253, 593, 933, 934, 594), (527, 525, 865, 867), (457, 430, 770, 797), (526, 528, 868, 866), (656, 654, 994, 996), (393, 395, 735, 733), (592, 517, 857, 932), (653, 655, 995, 993), (410, 461, 801, 750), (185, 186, 526, 866, 865, 525), (515, 591, 931, 855), (392, 388, 728, 732), (432, 459, 799, 772), (314, 313, 653, 993, 994, 654), (390, 393, 733, 730), (462, 408, 748, 802), (460, 458, 798, 800), (523, 521, 861, 863), (522, 524, 864, 862), (589, 590, 930, 929), (652, 650, 990, 992), (389, 391, 731, 729), (459, 460, 800, 799), (588, 586, 926, 928), (649, 651, 991, 989), (391, 390, 730, 731), (458, 456, 796, 798), (521, 519, 859, 861), (585, 587, 927, 925), (388, 386, 726, 728), (455, 457, 797, 795), (387, 389, 729, 727), (586, 584, 924, 926), (647, 649, 989, 987), (519, 494, 834, 859), (44, 384, 724, 725, 385, 45), (496, 520, 860, 836), (648, 646, 986, 988), (584, 582, 922, 924), (645, 647, 987, 985), (454, 452, 792, 794), (489, 462, 802, 829), (581, 583, 923, 921), (384, 342, 682, 724), (450, 453, 793, 790), (464, 491, 831, 804), (343, 385, 725, 683), (518, 516, 856, 858), (242, 241, 581, 921, 922, 582), (643, 645, 985, 983), (451, 449, 789, 791), (383, 381, 721, 723), (517, 518, 858, 857), (564, 641, 981, 904), (379, 382, 722, 719), (452, 451, 791, 792), (516, 514, 854, 856), (580, 578, 918, 920), (382, 383, 723, 722), (449, 426, 766, 789), (513, 515, 855, 853), (577, 579, 919, 917), (639, 562, 902, 979), (380, 378, 718, 720), (428, 450, 790, 768), (575, 643, 983, 915), (578, 576, 916, 918), (644, 577, 917, 984), (381, 380, 720, 721), (447, 412, 752, 787), (511, 513, 853, 851), (642, 640, 980, 982), (378, 376, 716, 718), (414, 448, 788, 754), (377, 379, 719, 717), (448, 447, 787, 788), (512, 510, 850, 852), (576, 574, 914, 916), (641, 642, 982, 981), (445, 377, 717, 785), (509, 511, 851, 849), (573, 575, 915, 913), (640, 638, 978, 980), (376, 374, 714, 716), (377, 446, 786, 717), (637, 639, 979, 977), (375, 377, 717, 715), (446, 444, 784, 786), (510, 508, 848, 850), (234, 233, 573, 913, 914, 574), (507, 509, 849, 847), (204, 544, 884, 883, 543, 203), (374, 372, 712, 714), (443, 445, 785, 783), (206, 205, 545, 885, 886, 546), (373, 375, 715, 713), (168, 167, 507, 847, 848, 508), (572, 569, 909, 912), (442, 440, 780, 782), (115, 117, 457, 455), (48, 46, 386, 388), (245, 247, 587, 585), (181, 179, 519, 521), (118, 116, 456, 458), (51, 50, 390, 391), (309, 311, 651, 649), (248, 246, 586, 588), (119, 120, 460, 459), (49, 51, 391, 389), (312, 310, 650, 652), (249, 250, 590, 589), (182, 184, 524, 522), (183, 181, 521, 523), (120, 118, 458, 460), (122, 68, 408, 462), (50, 53, 393, 390), (92, 119, 459, 432), (52, 48, 388, 392), (175, 251, 591, 515), (70, 121, 461, 410), (313, 315, 655, 653), (252, 177, 517, 592), (53, 55, 395, 393), (316, 314, 654, 656), (186, 188, 528, 526), (117, 90, 430, 457), (187, 185, 525, 527), (121, 123, 463, 461), (55, 57, 397, 395), (318, 316, 656, 658), (255, 249, 589, 595), (188, 190, 530, 528), (56, 54, 394, 396), (320, 215, 555, 660), (250, 254, 594, 590), (213, 319, 659, 553), (247, 256, 596, 587), (123, 125, 465, 463), (57, 59, 399, 397), (317, 25, 365, 657), (190, 192, 532, 530), (126, 124, 464, 466), (253, 248, 588, 593), (191, 189, 529, 531), (23, 318, 658, 363), (59, 61, 401, 399), (128, 126, 466, 468), (60, 58, 398, 400), (127, 129, 469, 467), (61, 63, 403, 401), (323, 304, 644, 663), (258, 260, 600, 598), (194, 196, 536, 534), (130, 128, 468, 470), (306, 324, 664, 646), (259, 257, 597, 599), (195, 193, 533, 535), (321, 317, 657, 661), (198, 197, 537, 538), (63, 65, 405, 403), (260, 262, 602, 600), (196, 198, 538, 536), (132, 130, 470, 472), (64, 62, 402, 404), (315, 322, 662, 655), (261, 259, 599, 601), (197, 52, 392, 537), (131, 133, 473, 471), (262, 264, 604, 602), (174, 182, 522, 514), (134, 132, 472, 474), (263, 261, 601, 603), (54, 195, 535, 394), (135, 136, 476, 475), (180, 172, 512, 520), (133, 135, 475, 473), (67, 69, 409, 407), (326, 328, 668, 666), (68, 66, 406, 408), (327, 325, 665, 667), (100, 200, 540, 440), (330, 329, 669, 670), (199, 98, 438, 539), (125, 137, 477, 465), (69, 71, 411, 409), (266, 268, 608, 606), (202, 201, 541, 542), (138, 127, 467, 478), (0, 1, 340, 341), (267, 265, 605, 607), (139, 140, 480, 479), (1, 3, 343, 340), (201, 199, 539, 541), (137, 139, 479, 477), (71, 73, 413, 411), (243, 331, 671, 583), (268, 270, 610, 608), (72, 70, 410, 412), (332, 245, 585, 672), (269, 267, 607, 609), (200, 203, 543, 540), (2, 5, 345, 342), (204, 202, 542, 544), (140, 142, 482, 480), (73, 75, 415, 413), (331, 333, 673, 671), (4, 0, 341, 344), (270, 272, 612, 610), (141, 138, 478, 481), (334, 332, 672, 674), (271, 269, 609, 611), (335, 330, 670, 675), (75, 77, 417, 415), (329, 334, 674, 669), (116, 115, 455, 795, 796, 456), (76, 74, 414, 416), (328, 336, 676, 668), (205, 207, 547, 545), (7, 9, 349, 347), (208, 206, 546, 548), (144, 146, 486, 484), (77, 79, 419, 417), (333, 327, 667, 673), (8, 6, 346, 348), (274, 276, 616, 614), (209, 210, 550, 549), (145, 143, 483, 485), (338, 337, 677, 678), (275, 273, 613, 615), (148, 147, 487, 488), (9, 11, 351, 349), (210, 208, 548, 550), (146, 148, 488, 486), (79, 81, 421, 419), (10, 8, 348, 350), (276, 278, 618, 616), (211, 33, 373, 551), (80, 78, 418, 420), (277, 275, 615, 617), (104, 209, 549, 444), (150, 60, 400, 490), (83, 82, 422, 423), (337, 339, 679, 677), (31, 212, 552, 371), (62, 149, 489, 402), (81, 83, 423, 421), (310, 338, 678, 650), (12, 10, 350, 352), (278, 280, 620, 618), (212, 211, 551, 552), (147, 131, 471, 487), (279, 277, 617, 619), (207, 102, 442, 547), (85, 84, 424, 425), (336, 308, 648, 676), (13, 15, 355, 353), (11, 279, 619, 351), (129, 145, 485, 469), (82, 85, 425, 422), (268, 335, 675, 608), (14, 12, 352, 354), (280, 13, 353, 620), (27, 213, 553, 367), (84, 80, 420, 424), (339, 268, 608, 679), (214, 29, 369, 554), (189, 56, 396, 529), (15, 281, 621, 355), (152, 150, 490, 492), (78, 87, 427, 418), (16, 14, 354, 356), (282, 17, 357, 622), (86, 76, 416, 426), (58, 187, 527, 398), (216, 214, 554, 556), (151, 153, 493, 491), (17, 19, 359, 357), (281, 283, 623, 621), (154, 152, 492, 494), (87, 89, 429, 427), (18, 16, 356, 358), (284, 282, 622, 624), (215, 217, 557, 555), (285, 286, 626, 625), (218, 216, 556, 558), (153, 155, 495, 493), (89, 91, 431, 429), (286, 284, 624, 626), (217, 219, 559, 557), (90, 88, 428, 430), (155, 157, 497, 495), (21, 23, 363, 361), (283, 287, 627, 623), (158, 156, 496, 498), (91, 93, 433, 431), (22, 20, 360, 362), (288, 285, 625, 628), (219, 221, 561, 559), (159, 160, 500, 499), (222, 220, 560, 562), (93, 95, 435, 433), (24, 22, 362, 364), (221, 223, 563, 561), (94, 92, 432, 434), (280, 276, 616, 620), (136, 162, 502, 476), (25, 27, 367, 365), (220, 292, 632, 560), (161, 134, 474, 501), (26, 24, 364, 366), (289, 280, 620, 629), (223, 225, 565, 563), (226, 224, 564, 566), (276, 290, 630, 616), (97, 99, 439, 437), (28, 26, 366, 368), (291, 218, 558, 631), (225, 227, 567, 565), (166, 158, 498, 506), (98, 96, 436, 438), (294, 293, 633, 634), (228, 226, 566, 568), (160, 165, 505, 500), (29, 31, 371, 369), (229, 230, 570, 569), (164, 159, 499, 504), (99, 101, 441, 439), (30, 28, 368, 370), (293, 291, 631, 633), (230, 228, 568, 570), (157, 163, 503, 497), (292, 295, 635, 632), (101, 103, 443, 441), (32, 30, 370, 372), (296, 294, 634, 636), (227, 231, 571, 567), (102, 100, 440, 442), (232, 229, 569, 572), (33, 35, 375, 373), (103, 105, 445, 443), (34, 32, 372, 374), (167, 169, 509, 507), (170, 168, 508, 510), (106, 104, 444, 446), (35, 37, 377, 375), (297, 299, 639, 637), (37, 106, 446, 377), (36, 34, 374, 376), (300, 298, 638, 640), (233, 235, 575, 573), (169, 171, 511, 509), (105, 37, 377, 445), (301, 302, 642, 641), (236, 234, 574, 576), (172, 170, 510, 512), (108, 107, 447, 448), (37, 39, 379, 377), (74, 108, 448, 414), (38, 36, 376, 378), (302, 300, 640, 642), (171, 173, 513, 511), (107, 72, 412, 447), (41, 40, 380, 381), (304, 237, 577, 644), (238, 236, 576, 578), (235, 303, 643, 575), (88, 110, 450, 428), (40, 38, 378, 380), (299, 222, 562, 639), (237, 239, 579, 577), (173, 175, 515, 513), (109, 86, 426, 449), (42, 43, 383, 382), (240, 238, 578, 580), (176, 174, 514, 516), (112, 111, 451, 452), (39, 42, 382, 379), (224, 301, 641, 564), (177, 178, 518, 517), (43, 41, 381, 383), (111, 109, 449, 451), (303, 305, 645, 643), (178, 176, 516, 518), (3, 45, 385, 343), (124, 151, 491, 464), (110, 113, 453, 450), (44, 2, 342, 384), (241, 243, 583, 581), (149, 122, 462, 489), (114, 112, 452, 454), (305, 307, 647, 645), (244, 242, 582, 584), (308, 306, 646, 648), (156, 180, 520, 496), (179, 154, 494, 519), (307, 309, 649, 647), (246, 244, 584, 586), (47, 49, 389, 387), (681, 680, 683, 682), (681, 682, 685, 684), (6, 7, 347, 687, 686, 346), (686, 687, 689, 688), (688, 689, 691, 690), (690, 691, 693, 692), (692, 693, 695, 694), (694, 695, 697, 696), (696, 697, 699, 698), (20, 21, 361, 701, 700, 360), (700, 701, 703, 702), (702, 703, 705, 704), (704, 705, 707, 706), (706, 707, 709, 708), (708, 709, 711, 710), (710, 711, 713, 712), (712, 713, 715, 714), (714, 715, 717, 716), (716, 717, 719, 718), (718, 719, 721, 720), (721, 719, 722, 723), (682, 683, 725, 724), (46, 47, 387, 727, 726, 386), (726, 727, 729, 728), (728, 729, 731, 730), (728, 730, 733, 732), (732, 733, 735, 734), (734, 735, 737, 736), (736, 737, 739, 738), (738, 739, 741, 740), (740, 741, 743, 742), (742, 743, 745, 744), (66, 67, 407, 747, 746, 406), (746, 747, 749, 748), (748, 749, 751, 750), (750, 751, 753, 752), (752, 753, 755, 754), (754, 755, 757, 756), (756, 757, 759, 758), (758, 759, 761, 760), (760, 761, 763, 762), (760, 762, 765, 764), (756, 758, 767, 766), (766, 767, 769, 768), (768, 769, 771, 770), (770, 771, 773, 772), (772, 773, 775, 774), (94, 434, 774, 775, 435, 95), (776, 777, 779, 778), (778, 779, 781, 780), (780, 781, 783, 782), (782, 783, 785, 784), (784, 785, 717, 786), (752, 754, 788, 787), (766, 768, 790, 789), (789, 790, 792, 791), (792, 790, 793, 794), (796, 795, 797, 798), (798, 797, 799, 800), (799, 797, 770, 772), (748, 750, 801, 802), (802, 801, 803, 804), (804, 803, 805, 806), (806, 805, 807, 808), (808, 807, 809, 810), (810, 809, 811, 812), (812, 811, 813, 814), (814, 813, 815, 816), (807, 805, 817, 818), (818, 817, 819, 820), (818, 820, 822, 821), (114, 454, 794, 793, 453, 113), (823, 824, 826, 825), (825, 826, 828, 827), (825, 827, 811, 809), (740, 742, 829, 830), (830, 829, 831, 832), (832, 831, 833, 834), (834, 833, 835, 836), (836, 835, 837, 838), (838, 837, 839, 840), (814, 816, 842, 841), (161, 501, 841, 842, 502, 162), (843, 844, 839, 837), (838, 840, 845, 846), (166, 506, 846, 845, 505, 165), (848, 847, 849, 850), (850, 849, 851, 852), (852, 851, 853, 854), (854, 853, 855, 856), (856, 855, 857, 858), (802, 804, 831, 829), (834, 836, 860, 859), (859, 860, 862, 861), (861, 862, 864, 863), (183, 523, 863, 864, 524, 184), (865, 866, 868, 867), (867, 868, 870, 869), (869, 870, 872, 871), (191, 531, 871, 872, 532, 192), (873, 874, 876, 875), (875, 876, 878, 877), (875, 877, 732, 734), (852, 854, 862, 860), (778, 780, 880, 879), (879, 880, 882, 881), (882, 880, 883, 884), (296, 636, 976, 975, 635, 295), (886, 885, 887, 888), (888, 887, 889, 890), (889, 887, 782, 784), (713, 711, 892, 891), (709, 707, 893, 894), (894, 893, 895, 896), (896, 895, 897, 898), (898, 897, 899, 900), (900, 899, 901, 902), (902, 901, 903, 904), (904, 903, 905, 906), (906, 905, 907, 908), (908, 907, 909, 910), (909, 907, 911, 912), (232, 572, 912, 911, 571, 231), (914, 913, 915, 916), (916, 915, 917, 918), (918, 917, 919, 920), (240, 580, 920, 919, 579, 239), (922, 921, 923, 924), (924, 923, 925, 926), (926, 925, 927, 928), (928, 927, 929, 930), (857, 855, 931, 932), (252, 592, 932, 931, 591, 251), (934, 933, 928, 930), (929, 927, 936, 935), (257, 258, 598, 938, 937, 597), (937, 938, 940, 939), (939, 940, 942, 941), (941, 942, 944, 943), (255, 595, 935, 936, 596, 256), (945, 946, 948, 947), (947, 948, 950, 949), (949, 950, 952, 951), (271, 611, 951, 952, 612, 272), (953, 954, 956, 955), (955, 956, 958, 957), (957, 958, 960, 959), (959, 960, 693, 691), (697, 695, 961, 962), (962, 961, 963, 964), (964, 963, 965, 966), (965, 963, 967, 968), (288, 628, 968, 967, 627, 287), (970, 969, 960, 956), (898, 900, 972, 971), (971, 972, 974, 973), (974, 972, 975, 976), (298, 297, 637, 977, 978, 638), (978, 977, 979, 980), (980, 979, 981, 982), (981, 979, 902, 904), (917, 915, 983, 984), (984, 983, 985, 986), (986, 985, 987, 988), (988, 987, 989, 990), (990, 989, 991, 992), (312, 652, 992, 991, 651, 311), (994, 993, 995, 996), (996, 995, 997, 998), (998, 997, 705, 703), (895, 893, 999, 1000), (320, 660, 1000, 999, 659, 319), (1002, 1001, 997, 995), (984, 986, 1004, 1003), (1005, 1006, 1008, 1007), (1007, 1008, 1010, 1009), (925, 923, 1011, 1012), (1012, 1011, 1013, 1014), (1014, 1013, 1007, 1009), (1010, 1008, 1016, 1015), (1015, 1016, 1018, 1017), (988, 990, 1018, 1016), (1015, 1017, 1019, 948), (867, 869, 736, 738), (477, 479, 819, 817), (411, 413, 753, 751), (583, 671, 1011, 923), (608, 610, 950, 948), (412, 410, 750, 752), (672, 585, 925, 1012), (609, 607, 947, 949), (540, 543, 883, 880), (342, 345, 685, 682), (544, 542, 882, 884), (480, 482, 822, 820), (413, 415, 755, 753), (671, 673, 1013, 1011), (344, 341, 681, 684), (610, 612, 952, 950), (481, 478, 818, 821), (674, 672, 1012, 1014), (611, 609, 949, 951), (675, 670, 1010, 1015), (143, 144, 484, 824, 823, 483), (415, 417, 757, 755), (669, 674, 1014, 1009), (141, 481, 821, 822, 482, 142), (416, 414, 754, 756), (668, 676, 1016, 1008), (273, 274, 614, 954, 953, 613), (545, 547, 887, 885), (347, 349, 689, 687), (548, 546, 886, 888), (484, 486, 826, 824), (417, 419, 759, 757), (673, 667, 1007, 1013), (348, 346, 686, 688), (614, 616, 956, 954), (549, 550, 890, 889), (485, 483, 823, 825), (678, 677, 1017, 1018), (615, 613, 953, 955), (488, 487, 827, 828), (349, 351, 691, 689), (550, 548, 888, 890), (486, 488, 828, 826), (419, 421, 761, 759), (350, 348, 688, 690), (616, 618, 958, 956), (551, 373, 713, 891), (420, 418, 758, 760), (677, 679, 1019, 1017), (617, 615, 955, 957), (444, 549, 889, 784), (490, 400, 740, 830), (423, 422, 762, 763), (650, 678, 1018, 990), (371, 552, 892, 711), (402, 489, 829, 742), (421, 423, 763, 761), (676, 648, 988, 1016), (352, 350, 690, 692), (618, 620, 960, 958), (552, 551, 891, 892), (487, 471, 811, 827), (608, 675, 1015, 948), (619, 617, 957, 959), (547, 442, 782, 887), (425, 424, 764, 765), (679, 608, 948, 1019), (353, 355, 695, 693), (351, 619, 959, 691), (469, 485, 825, 809), (422, 425, 765, 762), (529, 396, 736, 869), (354, 352, 692, 694), (620, 353, 693, 960), (367, 553, 893, 707), (424, 420, 760, 764), (398, 527, 867, 738), (554, 369, 709, 894), (355, 621, 961, 695), (492, 490, 830, 832), (418, 427, 767, 758), (356, 354, 694, 696), (622, 357, 697, 962), (426, 416, 756, 766), (556, 554, 894, 896), (491, 493, 833, 831), (357, 359, 699, 697), (621, 623, 963, 961), (494, 492, 832, 834), (427, 429, 769, 767), (358, 356, 696, 698), (624, 622, 962, 964), (555, 557, 897, 895), (625, 626, 966, 965), (558, 556, 896, 898), (493, 495, 835, 833), (429, 431, 771, 769), (18, 358, 698, 699, 359, 19), (626, 624, 964, 966), (557, 559, 899, 897), (430, 428, 768, 770), (495, 497, 837, 835), (361, 363, 703, 701), (623, 627, 967, 963), (498, 496, 836, 838), (431, 433, 773, 771), (362, 360, 700, 702), (628, 625, 965, 968), (559, 561, 901, 899), (499, 500, 840, 839), (562, 560, 900, 902), (433, 435, 775, 773), (364, 362, 702, 704), (290, 289, 629, 969, 970, 630), (561, 563, 903, 901), (434, 432, 772, 774), (620, 616, 956, 960), (476, 502, 842, 816), (365, 367, 707, 705), (560, 632, 972, 900), (501, 474, 814, 841), (366, 364, 704, 706), (629, 620, 960, 969), (563, 565, 905, 903), (96, 97, 437, 777, 776, 436), (566, 564, 904, 906), (616, 630, 970, 956), (163, 164, 504, 844, 843, 503), (437, 439, 779, 777), (368, 366, 706, 708), (631, 558, 898, 971), (565, 567, 907, 905), (506, 498, 838, 846), (438, 436, 776, 778), (634, 633, 973, 974), (568, 566, 906, 908), (500, 505, 845, 840), (369, 371, 711, 709), (569, 570, 910, 909), (504, 499, 839, 844), (439, 441, 781, 779), (370, 368, 708, 710), (633, 631, 971, 973), (570, 568, 908, 910), (497, 503, 843, 837), (632, 635, 975, 972), (441, 443, 783, 781), (372, 370, 710, 712), (636, 634, 974, 976), (567, 571, 911, 907), (263, 603, 943, 944, 604, 264), (265, 266, 606, 946, 945, 605), (4, 344, 684, 685, 345, 5), (323, 663, 1003, 1004, 664, 324), (325, 326, 666, 1006, 1005, 665)])
me_plane_001.use_remesh_preserve_volume = False
me_plane_001.use_remesh_preserve_attributes = False
me_plane_001.use_mirror_vertex_groups = False
me_plane_001.update()

# ---- objects
ob_cube = bpy.data.objects.new('Cube', me_cube)
ob_plane_001 = bpy.data.objects.new('Plane.001', me_plane_001)

# ---- transforms, parenting, visibility, modifiers, constraints
ob_cube.location = (0.0, 0.0, 0.0)
ob_cube.lineart.crease_threshold = 0.0
ob_plane_001.location = (0.0, 0.0, 0.0)
ob_plane_001.lineart.crease_threshold = 0.0

# ---- collection membership
col_collection_1.objects.link(ob_cube)
col_collection_1.objects.link(ob_plane_001)

# ---- scene / render settings (as saved in the file)
scene.frame_start = 1; scene.frame_end = 250; scene.frame_set(0)
scene.render.engine = 'BLENDER_EEVEE_NEXT'
scene.render.resolution_percentage = 50
scene.render.dither_intensity = 0.0
scene.cycles.use_denoising = False
scene.cycles.samples = 128
scene.cycles.sampling_pattern = 'TABULATED_SOBOL'
scene.cycles.light_sampling_threshold = 0.0
scene.cycles.use_adaptive_sampling = False
scene.cycles.use_light_tree = False
scene.cycles.blur_glossy = 0.0
scene.cycles.sample_clamp_indirect = 0.0
scene.view_settings.view_transform = 'Standard'
scene.unit_settings.scale_length = 0.3048
bpy.context.view_layer.update()

# ---- added for rendering (the .blend has no active camera and no usable light): camera, sun
cam_auto = bpy.data.cameras.new('AutoCamera')
cam_auto.lens = 50.0
cam_auto.sensor_width = 36.0
cam_auto.clip_end = 4593.16
ob_auto_camera = bpy.data.objects.new('AutoCamera', cam_auto)
scene.collection.objects.link(ob_auto_camera)
ob_auto_camera.location = (261.72, -314.064, 211.356)
ob_auto_camera.rotation_euler = (1.09748, -7.21219e-08, 0.694738)
scene.camera = ob_auto_camera
light_auto_sun = bpy.data.lights.new('AutoSun', 'SUN')
light_auto_sun.energy = 3.0
light_auto_sun.angle = 0.0523599
ob_auto_sun = bpy.data.objects.new('AutoSun', light_auto_sun)
scene.collection.objects.link(ob_auto_sun)
ob_auto_sun.rotation_euler = (0.872665, 0.174533, 0.523599)
bpy.context.view_layer.update()
